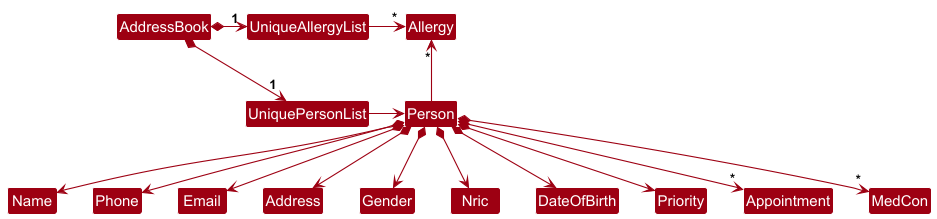

The diagram above was rendered by PlantUML. Its source (embedded in the PNG):
@startuml
!include style.puml
skinparam arrowThickness 1.1
skinparam arrowColor MODEL_COLOR
skinparam classBackgroundColor MODEL_COLOR

AddressBook *-right-> "1" UniquePersonList
AddressBook *-right-> "1" UniqueAllergyList
UniqueAllergyList -[hidden]down- UniquePersonList
UniqueAllergyList -[hidden]down- UniquePersonList

UniqueAllergyList -right-> "*" Allergy
UniquePersonList -right-> Person

Person -up-> "*" Allergy

Person *--> Name
Person *--> Phone
Person *--> Email
Person *--> Address
Person *--> Gender
Person *--> Nric
Person *--> DateOfBirth
Person *--> Priority
Person *--> "*" Appointment
Person *--> "*" MedCon
@enduml